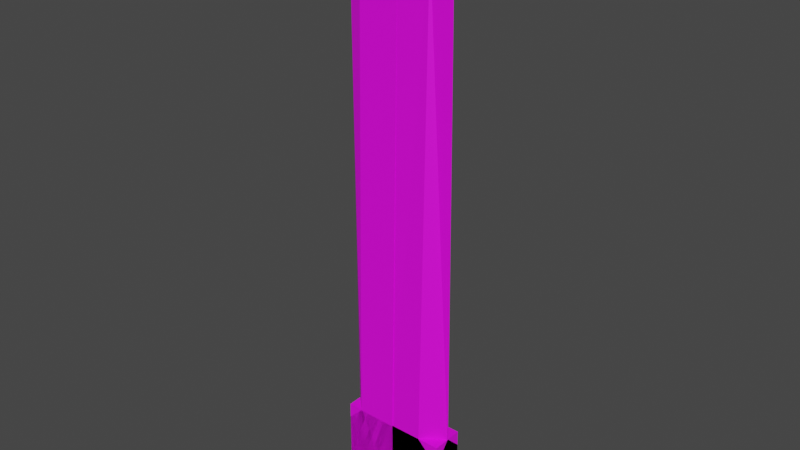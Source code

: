 # Source: Handle1.blend  (saved by Blender 3.6.11; exported with 4.5.12 LTS)
import bpy
from mathutils import Matrix  # noqa: F401  (used for matrix-valued properties, if any)

bpy.ops.wm.read_factory_settings(use_empty=True)
scene = bpy.context.scene
scene.name = 'Scene'

# ---- collections
col_collection = bpy.data.collections.new('Collection'); scene.collection.children.link(col_collection)

# ---- images (referenced by path relative to the original .blend; pixels are not part of the script)
import os
ASSET_DIR = os.environ.get("B2B_ASSET_DIR", "")  # directory of the original .blend (textures are referenced by path, not embedded)
HERE = os.path.dirname(os.path.abspath(__file__))  # packed textures are extracted next to this script under _unpacked/

def load_image(name, relpath, width, height, colorspace="sRGB"):
    """Load a texture the original file referenced (path relative to the .blend, or extracted next to this script)."""
    p = next((c for c in (os.path.join(HERE, relpath), os.path.join(ASSET_DIR, relpath)) if relpath and os.path.exists(c)), "")
    if p:
        img = bpy.data.images.load(p, check_existing=True)
        img.name = name
    else:  # same state as the original file: an image datablock whose file is absent (Cycles renders it pink)
        img = bpy.data.images.new(name, width, height)
        img.source = "FILE"
        img.filepath = "//" + (relpath or name)
    img.colorspace_settings.name = colorspace
    return img
img_silver_metallic_textured_background_jpg = load_image('silver-metallic-textured-background.jpg', 'Texture/silver-metallic-textured-background.jpg', 1024, 1024, 'sRGB')
img_silver_metallic_textured_background_jpg_002 = load_image('silver-metallic-textured-background.jpg.002', 'Texture/silver-metallic-textured-background.jpg', 1024, 1024, 'sRGB')

# ---- materials (node trees are filled in below, after node groups)
mat_material = bpy.data.materials.new('Material')
mat_material.alpha_threshold = 0.0
mat_material.use_transparent_shadow = False
mat_material.roughness = 0.5
mat_material.line_color = (0.0, 0.0, 0.0, 1.0)
mat_material_002 = bpy.data.materials.new('Material.002')
mat_material_002.alpha_threshold = 0.0
mat_material_002.use_transparent_shadow = False
mat_material_002.roughness = 0.5
mat_material_002.line_color = (0.0, 0.0, 0.0, 1.0)

# ---- material node trees
mat_material.use_nodes = True; mat_material.node_tree.nodes.clear()
_N = mat_material.node_tree.nodes; _L = mat_material.node_tree.links
n0 = _N.new('ShaderNodeOutputMaterial'); n0.name = 'Material Output'; n0.location = (300, 300)
n1 = _N.new('ShaderNodeBsdfPrincipled'); n1.name = 'Principled BSDF'; n1.location = (10, 300)
n1.distribution = 'GGX'
n1.subsurface_method = 'RANDOM_WALK_SKIN'
n1.inputs[3].default_value = 1.45
n1.inputs[27].default_value = (0.0, 0.0, 0.0, 1.0)
n1.inputs[28].default_value = 1.0
n2 = _N.new('ShaderNodeTexImage'); n2.name = 'Image Texture'; n2.location = (-280, 280)
n2.image = img_silver_metallic_textured_background_jpg
_L.new(n1.outputs[0], n0.inputs[0])
_L.new(n2.outputs[0], n1.inputs[0])
n0.is_active_output = True
mat_material_002.use_nodes = True; mat_material_002.node_tree.nodes.clear()
_N = mat_material_002.node_tree.nodes; _L = mat_material_002.node_tree.links
n0 = _N.new('ShaderNodeOutputMaterial'); n0.name = 'Material Output'; n0.location = (300, 300)
n1 = _N.new('ShaderNodeBsdfPrincipled'); n1.name = 'Principled BSDF'; n1.location = (10, 300)
n1.distribution = 'GGX'
n1.subsurface_method = 'RANDOM_WALK_SKIN'
n1.inputs[3].default_value = 1.45
n1.inputs[27].default_value = (0.0, 0.0, 0.0, 1.0)
n1.inputs[28].default_value = 1.0
n2 = _N.new('ShaderNodeTexImage'); n2.name = 'Image Texture'; n2.location = (-280, 280)
n2.image = img_silver_metallic_textured_background_jpg_002
_L.new(n1.outputs[0], n0.inputs[0])
_L.new(n2.outputs[0], n1.inputs[0])
n0.is_active_output = True

# ---- world
world_world = bpy.data.worlds.new('World'); scene.world = world_world
world_world.use_nodes = True; world_world.node_tree.nodes.clear()
_N = world_world.node_tree.nodes; _L = world_world.node_tree.links
n0 = _N.new('ShaderNodeOutputWorld'); n0.name = 'World Output'; n0.location = (300, 300)
n1 = _N.new('ShaderNodeBackground'); n1.name = 'Background'; n1.location = (10, 300)
n1.inputs[0].default_value = (0.05088, 0.05088, 0.05088, 1.0)
_L.new(n1.outputs[0], n0.inputs[0])
n0.is_active_output = True
world_world.color = (0.05088, 0.05088, 0.05088)
world_world.use_sun_shadow = False
world_world.sun_shadow_jitter_overblur = 0.0

# ---- meshes
me_cube = bpy.data.meshes.new('Cube')
me_cube.from_pydata([(-0.004193, 0.1339, 0.3435), (-0.004193, -0.1339, 0.3435), (-0.004193, -0.06338, 4.519), (-0.004193, -0.02259, 4.519), (0.4462, 0.0, 0.3435), (-0.004193, 0.0, 0.3435), (0.4462, -0.04702, 3.92), (-0.004193, -0.04702, 4.519), (0.4462, 0.0, 0.3435), (-0.004193, 0.0, 0.3435), (0.4462, -0.04702, 3.92), (-0.004193, -0.04702, 4.519), (0.4462, 0.0, 0.3435), (-0.004193, 0.0, 0.3435), (0.4462, -0.04702, 3.92), (-0.004193, -0.04702, 4.519), (0.4462, 0.0, 0.3435), (0.4462, 0.0, 0.3435), (0.4462, 0.0, -0.3435), (0.4462, 0.0, -0.3435), (-0.004193, 0.0, -0.3435), (-0.004193, 0.0, 0.3435), (-0.004193, 0.0, -0.3435), (-0.004193, 0.0, 0.3435), (0.4462, -0.04702, 3.92), (-0.004193, -0.04702, 4.519), (0.3204, 0.1339, 0.3435), (0.4462, 0.00809, 0.3435), (0.4462, -0.04602, 3.92), (0.3204, -0.005223, 4.087), (0.4462, 0.0, 0.3435), (0.2649, -0.1339, 0.3435), (0.2649, -0.06338, 4.161), (0.4462, -0.04702, 3.92)], [(21, 25), (24, 25), (20, 22), (21, 23), (17, 24), (16, 19), (23, 16), (18, 17), (20, 18), (19, 22)], [(26, 0, 3, 29), (1, 31, 32, 2), (6, 28, 29, 3, 7), (30, 4, 6, 33), (5, 1, 2, 7), (4, 27, 28, 6), (0, 5, 7, 3), (32, 33, 6, 7, 2), (7, 6, 10, 11), (7, 5, 9, 11), (6, 4, 8, 10), (11, 10, 14, 15), (11, 9, 13, 15), (10, 8, 12, 14), (26, 29, 28, 27), (32, 31, 30, 33)])
_uv = me_cube.uv_layers.new(name='UVMap')
_uv.uv.foreach_set('vector', [0.2185, 1.0, 0.1667, 1.0, 0.1667, 0.0, 0.2185, 0.1033, 0.6827, -7.52e-08, 0.6825, 0.09464, 0.2765, 0.09508, 0.2386, 1.493e-08, 0.3183, 0.268, 0.3183, 0.2683, 0.2963, 0.2845, 0.2388, 0.2821, 0.2387, 0.2734, 0.2386, 0.2845, 0.2386, 0.2845, 0.2386, 0.2845, 0.2386, 0.2845, 0.6826, 0.2162, 0.6826, 0.2643, 0.2386, 0.2389, 0.2386, 0.2331, 0.6223, 0.2643, 0.6224, 0.2672, 0.3183, 0.2683, 0.3183, 0.268, 0.6826, 0.1681, 0.6826, 0.2162, 0.2386, 0.2331, 0.2386, 0.2243, 0.2862, 0.2643, 0.3183, 0.268, 0.3183, 0.268, 0.2387, 0.2734, 0.2386, 0.2675, 0.2386, 0.2845, 0.2386, 0.2845, 0.2386, 0.2845, 0.2386, 0.2845, 0.2386, 0.2845, 0.2386, 0.2845, 0.2386, 0.2845, 0.2386, 0.2845, 0.2386, 0.2845, 0.2386, 0.2845, 0.2386, 0.2845, 0.2386, 0.2845, 0.2386, 0.2845, 0.2386, 0.2845, 0.2386, 0.2845, 0.2386, 0.2845, 0.2386, 0.2845, 0.2386, 0.2845, 0.2386, 0.2845, 0.2386, 0.2845, 0.2386, 0.2845, 0.2386, 0.2845, 0.2386, 0.2845, 0.2386, 0.2845, 0.2185, 1.0, 0.2185, 0.1033, 0.2386, 0.143, 0.2386, 0.9989, 0.2765, 0.09508, 0.6825, 0.09464, 0.6823, 0.1681, 0.302, 0.1603])
me_cube.materials.append(mat_material)
me_cube.use_mirror_vertex_groups = False
me_cube.update()
me_cube_001 = bpy.data.meshes.new('Cube.001')
me_cube_001.from_pydata([(0.4462, -0.1339, -0.3435), (0.4462, 0.1339, -0.3435), (0.4462, 0.1339, -0.3435), (0.4462, 0.1339, 0.3435), (0.4462, -0.1339, -0.3435), (0.4462, -0.1339, 0.3435), (-0.004193, -0.1339, -0.3435), (-0.004193, 0.1339, 0.3435), (-0.004193, 0.1339, -0.3435), (-0.004193, -0.1339, 0.3435), (-0.004193, -0.1339, -0.3435), (-0.004193, 0.1339, 0.3435), (-0.004193, 0.1339, -0.3435), (-0.004193, -0.1339, 0.3435), (0.4462, 0.0, 0.3435), (0.4462, 0.0, 0.3435), (0.4462, 0.0, -0.3435), (0.4462, 0.0, -0.3435), (-0.004193, 0.0, -0.3435), (-0.004193, 0.0, 0.3435), (-0.004193, 0.0, -0.3435), (-0.004193, 0.0, 0.3435), (0.4462, 0.0, 0.3435), (0.4462, 0.0, 0.3435), (0.4462, 0.0, -0.3435), (0.4462, 0.0, -0.3435), (-0.004193, 0.0, -0.3435), (-0.004193, 0.0, 0.3435), (-0.004193, 0.0, -0.3435), (-0.004193, 0.0, 0.3435), (0.4462, 0.0, 0.3435), (0.4462, 0.0, 0.3435), (0.4462, 0.0, -0.3435), (0.4462, 0.0, -0.3435), (-0.004193, 0.0, -0.3435), (-0.004193, 0.0, 0.3435), (-0.004193, 0.0, -0.3435), (-0.004193, 0.0, 0.3435), (0.3204, 0.1339, 0.3435), (0.4462, 0.00809, 0.3435), (0.4462, 0.1339, 0.2177), (0.4462, 0.0, 0.3435), (0.2649, -0.1339, 0.3435), (0.4462, -0.1339, 0.1622)], [], [(10, 13, 5, 4), (20, 17, 2, 12), (2, 3, 11, 12), (18, 8, 1, 16), (14, 21, 11, 3), (17, 14, 3, 2), (16, 1, 40, 39, 15), (7, 8, 12, 11), (6, 9, 13, 10), (19, 7, 11, 21), (18, 6, 10, 20), (8, 18, 20, 12), (9, 19, 21, 13), (4, 5, 14, 17), (5, 13, 21, 14), (6, 0, 43, 42, 9), (6, 18, 16, 0), (10, 4, 17, 20), (16, 18, 26, 24), (17, 14, 22, 25), (20, 18, 26, 28), (20, 17, 25, 28), (14, 21, 29, 22), (21, 19, 27, 29), (15, 16, 24, 23), (24, 26, 34, 32), (25, 22, 30, 33), (28, 26, 34, 36), (28, 25, 33, 36), (22, 29, 37, 30), (29, 27, 35, 37), (23, 24, 32, 31), (38, 39, 40), (1, 8, 7, 38, 40), (41, 42, 43), (0, 16, 15, 41, 43)])
_uv = me_cube_001.uv_layers.new(name='UVMap')
_uv.uv.foreach_set('vector', [0.0, 0.4284, 0.0, 0.1256, 0.2651, 0.1256, 0.2651, 0.4284, 0.6857, 0.5771, 0.6857, 0.4284, 0.791, 0.4284, 0.791, 0.5771, 0.2651, 0.4284, 0.2651, 0.1256, 0.5303, 0.1256, 0.5303, 0.4284, 0.6857, 0.5771, 0.791, 0.5771, 0.791, 0.7257, 0.6857, 0.7257, 0.6857, 0.8744, 0.6857, 0.7257, 0.791, 0.7257, 0.791, 0.8744, 0.344, 0.7312, 0.344, 0.4284, 0.4228, 0.4284, 0.4228, 0.7312, 0.5016, 0.7312, 0.4228, 0.7312, 0.4228, 0.4839, 0.4968, 0.4284, 0.5016, 0.4284, 0.4228, 0.4284, 0.4228, 0.4284, 0.4228, 0.4284, 0.4228, 0.4284, 0.4228, 0.4284, 0.4228, 0.4284, 0.4228, 0.4284, 0.4228, 0.4284, 0.4228, 0.4284, 0.4228, 0.4284, 0.4228, 0.4284, 0.4228, 0.4284, 0.4228, 0.4284, 0.4228, 0.4284, 0.4228, 0.4284, 0.4228, 0.4284, 0.4228, 0.4284, 0.4228, 0.4284, 0.4228, 0.4284, 0.4228, 0.4284, 0.4228, 0.4284, 0.4228, 0.4284, 0.4228, 0.4284, 0.4228, 0.4284, 0.2651, 0.7312, 0.2651, 0.4284, 0.344, 0.4284, 0.344, 0.7312, 0.5804, 0.8744, 0.5804, 0.7257, 0.6857, 0.7257, 0.6857, 0.8744, 0.7954, 0.4284, 0.5303, 0.4284, 0.5303, 0.2055, 0.637, 0.1256, 0.7954, 0.1256, 0.5804, 0.5771, 0.6857, 0.5771, 0.6857, 0.7257, 0.5804, 0.7257, 0.5804, 0.5771, 0.5804, 0.4284, 0.6857, 0.4284, 0.6857, 0.5771, 0.4228, 0.4284, 0.4228, 0.4284, 0.4228, 0.4284, 0.4228, 0.4284, 0.4228, 0.4284, 0.4228, 0.4284, 0.4228, 0.4284, 0.4228, 0.4284, 0.4228, 0.4284, 0.4228, 0.4284, 0.4228, 0.4284, 0.4228, 0.4284, 0.4228, 0.4284, 0.4228, 0.4284, 0.4228, 0.4284, 0.4228, 0.4284, 0.4228, 0.4284, 0.4228, 0.4284, 0.4228, 0.4284, 0.4228, 0.4284, 0.4228, 0.4284, 0.4228, 0.4284, 0.4228, 0.4284, 0.4228, 0.4284, 0.4228, 0.4284, 0.4228, 0.4284, 0.4228, 0.4284, 0.4228, 0.4284, 0.4228, 0.4284, 0.4228, 0.4284, 0.4228, 0.4284, 0.4228, 0.4284, 0.4228, 0.4284, 0.4228, 0.4284, 0.4228, 0.4284, 0.4228, 0.4284, 0.4228, 0.4284, 0.4228, 0.4284, 0.4228, 0.4284, 0.4228, 0.4284, 0.4228, 0.4284, 0.4228, 0.4284, 0.4228, 0.4284, 0.4228, 0.4284, 0.4228, 0.4284, 0.4228, 0.4284, 0.4228, 0.4284, 0.4228, 0.4284, 0.4228, 0.4284, 0.4228, 0.4284, 0.4228, 0.4284, 0.4228, 0.4284, 0.4228, 0.4284, 0.4228, 0.4284, 0.4228, 0.4284, 0.4228, 0.4284, 0.791, 0.4839, 0.865, 0.4284, 0.865, 0.4839, 0.2651, 0.7312, 0.0, 0.7312, 0.0, 0.4284, 0.1911, 0.4284, 0.2651, 0.4839, 0.5303, 0.1256, 0.637, 0.1256, 0.5303, 0.2055, 0.5804, 0.7312, 0.5016, 0.7312, 0.5016, 0.4284, 0.5016, 0.4284, 0.5804, 0.5083])
me_cube_001.materials.append(mat_material)
me_cube_001.use_mirror_vertex_groups = False
me_cube_001.update()
me_cube_004 = bpy.data.meshes.new('Cube.004')
me_cube_004.from_pydata([(0.4462, -0.1339, -0.3435), (0.4462, 0.1339, -0.3435), (0.4462, 0.1339, -0.3435), (0.4462, 0.1339, 0.3435), (0.4462, -0.1339, -0.3435), (0.4462, -0.1339, 0.3435), (-0.004193, -0.1339, -0.3435), (-0.004193, 0.1339, 0.3435), (-0.004193, 0.1339, -0.3435), (-0.004193, -0.1339, 0.3435), (-0.004193, -0.1339, -0.3435), (-0.004193, 0.1339, 0.3435), (-0.004193, 0.1339, -0.3435), (-0.004193, -0.1339, 0.3435), (0.4462, 0.0, 0.3435), (0.4462, 0.0, 0.3435), (0.4462, 0.0, -0.3435), (0.4462, 0.0, -0.3435), (-0.004193, 0.0, -0.3435), (-0.004193, 0.0, 0.3435), (-0.004193, 0.0, -0.3435), (-0.004193, 0.0, 0.3435), (0.4462, 0.0, 0.3435), (0.4462, 0.0, 0.3435), (0.4462, 0.0, -0.3435), (0.4462, 0.0, -0.3435), (-0.004193, 0.0, -0.3435), (-0.004193, 0.0, 0.3435), (-0.004193, 0.0, -0.3435), (-0.004193, 0.0, 0.3435), (0.4462, 0.0, 0.3435), (0.4462, 0.0, 0.3435), (0.4462, 0.0, -0.3435), (0.4462, 0.0, -0.3435), (-0.004193, 0.0, -0.3435), (-0.004193, 0.0, 0.3435), (-0.004193, 0.0, -0.3435), (-0.004193, 0.0, 0.3435), (0.3204, 0.1339, 0.3435), (0.4462, 0.00809, 0.3435), (0.4462, 0.1339, 0.2177), (0.4462, 0.0, 0.3435), (0.2649, -0.1339, 0.3435), (0.4462, -0.1339, 0.1622)], [], [(10, 13, 5, 4), (20, 17, 2, 12), (2, 3, 11, 12), (18, 8, 1, 16), (14, 21, 11, 3), (17, 14, 3, 2), (16, 1, 40, 39, 15), (7, 8, 12, 11), (6, 9, 13, 10), (19, 7, 11, 21), (18, 6, 10, 20), (8, 18, 20, 12), (9, 19, 21, 13), (4, 5, 14, 17), (5, 13, 21, 14), (6, 0, 43, 42, 9), (6, 18, 16, 0), (10, 4, 17, 20), (16, 18, 26, 24), (17, 14, 22, 25), (20, 18, 26, 28), (20, 17, 25, 28), (14, 21, 29, 22), (21, 19, 27, 29), (15, 16, 24, 23), (24, 26, 34, 32), (25, 22, 30, 33), (28, 26, 34, 36), (28, 25, 33, 36), (22, 29, 37, 30), (29, 27, 35, 37), (23, 24, 32, 31), (38, 39, 40), (1, 8, 7, 38, 40), (41, 42, 43), (0, 16, 15, 41, 43)])
_uv = me_cube_004.uv_layers.new(name='UVMap')
_uv.uv.foreach_set('vector', [0.0, 0.4284, 0.0, 0.1256, 0.2651, 0.1256, 0.2651, 0.4284, 0.6857, 0.5771, 0.6857, 0.4284, 0.791, 0.4284, 0.791, 0.5771, 0.2651, 0.4284, 0.2651, 0.1256, 0.5303, 0.1256, 0.5303, 0.4284, 0.6857, 0.5771, 0.791, 0.5771, 0.791, 0.7257, 0.6857, 0.7257, 0.6857, 0.8744, 0.6857, 0.7257, 0.791, 0.7257, 0.791, 0.8744, 0.344, 0.7312, 0.344, 0.4284, 0.4228, 0.4284, 0.4228, 0.7312, 0.5016, 0.7312, 0.4228, 0.7312, 0.4228, 0.4839, 0.4968, 0.4284, 0.5016, 0.4284, 0.4228, 0.4284, 0.4228, 0.4284, 0.4228, 0.4284, 0.4228, 0.4284, 0.4228, 0.4284, 0.4228, 0.4284, 0.4228, 0.4284, 0.4228, 0.4284, 0.4228, 0.4284, 0.4228, 0.4284, 0.4228, 0.4284, 0.4228, 0.4284, 0.4228, 0.4284, 0.4228, 0.4284, 0.4228, 0.4284, 0.4228, 0.4284, 0.4228, 0.4284, 0.4228, 0.4284, 0.4228, 0.4284, 0.4228, 0.4284, 0.4228, 0.4284, 0.4228, 0.4284, 0.4228, 0.4284, 0.4228, 0.4284, 0.2651, 0.7312, 0.2651, 0.4284, 0.344, 0.4284, 0.344, 0.7312, 0.5804, 0.8744, 0.5804, 0.7257, 0.6857, 0.7257, 0.6857, 0.8744, 0.7954, 0.4284, 0.5303, 0.4284, 0.5303, 0.2055, 0.637, 0.1256, 0.7954, 0.1256, 0.5804, 0.5771, 0.6857, 0.5771, 0.6857, 0.7257, 0.5804, 0.7257, 0.5804, 0.5771, 0.5804, 0.4284, 0.6857, 0.4284, 0.6857, 0.5771, 0.4228, 0.4284, 0.4228, 0.4284, 0.4228, 0.4284, 0.4228, 0.4284, 0.4228, 0.4284, 0.4228, 0.4284, 0.4228, 0.4284, 0.4228, 0.4284, 0.4228, 0.4284, 0.4228, 0.4284, 0.4228, 0.4284, 0.4228, 0.4284, 0.4228, 0.4284, 0.4228, 0.4284, 0.4228, 0.4284, 0.4228, 0.4284, 0.4228, 0.4284, 0.4228, 0.4284, 0.4228, 0.4284, 0.4228, 0.4284, 0.4228, 0.4284, 0.4228, 0.4284, 0.4228, 0.4284, 0.4228, 0.4284, 0.4228, 0.4284, 0.4228, 0.4284, 0.4228, 0.4284, 0.4228, 0.4284, 0.4228, 0.4284, 0.4228, 0.4284, 0.4228, 0.4284, 0.4228, 0.4284, 0.4228, 0.4284, 0.4228, 0.4284, 0.4228, 0.4284, 0.4228, 0.4284, 0.4228, 0.4284, 0.4228, 0.4284, 0.4228, 0.4284, 0.4228, 0.4284, 0.4228, 0.4284, 0.4228, 0.4284, 0.4228, 0.4284, 0.4228, 0.4284, 0.4228, 0.4284, 0.4228, 0.4284, 0.4228, 0.4284, 0.4228, 0.4284, 0.4228, 0.4284, 0.4228, 0.4284, 0.4228, 0.4284, 0.4228, 0.4284, 0.4228, 0.4284, 0.4228, 0.4284, 0.4228, 0.4284, 0.4228, 0.4284, 0.791, 0.4839, 0.865, 0.4284, 0.865, 0.4839, 0.2651, 0.7312, 0.0, 0.7312, 0.0, 0.4284, 0.1911, 0.4284, 0.2651, 0.4839, 0.5303, 0.1256, 0.637, 0.1256, 0.5303, 0.2055, 0.5804, 0.7312, 0.5016, 0.7312, 0.5016, 0.4284, 0.5016, 0.4284, 0.5804, 0.5083])
me_cube_004.materials.append(mat_material_002)
me_cube_004.use_mirror_vertex_groups = False
me_cube_004.update()
me_cube_005 = bpy.data.meshes.new('Cube.005')
me_cube_005.from_pydata([(-0.004193, 0.1339, 0.3435), (-0.004193, -0.1339, 0.3435), (-0.004193, -0.06338, 4.519), (-0.004193, -0.02259, 4.519), (0.4462, 0.0, 0.3435), (-0.004193, 0.0, 0.3435), (0.4462, -0.04702, 3.92), (-0.004193, -0.04702, 4.519), (0.4462, 0.0, 0.3435), (-0.004193, 0.0, 0.3435), (0.4462, -0.04702, 3.92), (-0.004193, -0.04702, 4.519), (0.4462, 0.0, 0.3435), (-0.004193, 0.0, 0.3435), (0.4462, -0.04702, 3.92), (-0.004193, -0.04702, 4.519), (0.4462, 0.0, 0.3435), (0.4462, 0.0, 0.3435), (0.4462, 0.0, -0.3435), (0.4462, 0.0, -0.3435), (-0.004193, 0.0, -0.3435), (-0.004193, 0.0, 0.3435), (-0.004193, 0.0, -0.3435), (-0.004193, 0.0, 0.3435), (0.4462, -0.04702, 3.92), (-0.004193, -0.04702, 4.519), (0.3204, 0.1339, 0.3435), (0.4462, 0.00809, 0.3435), (0.4462, -0.04602, 3.92), (0.3204, -0.005223, 4.087), (0.4462, 0.0, 0.3435), (0.2649, -0.1339, 0.3435), (0.2649, -0.06338, 4.161), (0.4462, -0.04702, 3.92)], [(21, 25), (24, 25), (20, 22), (21, 23), (17, 24), (16, 19), (23, 16), (18, 17), (20, 18), (19, 22)], [(26, 0, 3, 29), (1, 31, 32, 2), (6, 28, 29, 3, 7), (30, 4, 6, 33), (5, 1, 2, 7), (4, 27, 28, 6), (0, 5, 7, 3), (32, 33, 6, 7, 2), (7, 6, 10, 11), (7, 5, 9, 11), (6, 4, 8, 10), (11, 10, 14, 15), (11, 9, 13, 15), (10, 8, 12, 14), (26, 29, 28, 27), (32, 31, 30, 33)])
_uv = me_cube_005.uv_layers.new(name='UVMap')
_uv.uv.foreach_set('vector', [0.2185, 1.0, 0.1667, 1.0, 0.1667, 0.0, 0.2185, 0.1033, 0.6827, -7.52e-08, 0.6825, 0.09464, 0.2765, 0.09508, 0.2386, 1.493e-08, 0.3183, 0.268, 0.3183, 0.2683, 0.2963, 0.2845, 0.2388, 0.2821, 0.2387, 0.2734, 0.2386, 0.2845, 0.2386, 0.2845, 0.2386, 0.2845, 0.2386, 0.2845, 0.6826, 0.2162, 0.6826, 0.2643, 0.2386, 0.2389, 0.2386, 0.2331, 0.6223, 0.2643, 0.6224, 0.2672, 0.3183, 0.2683, 0.3183, 0.268, 0.6826, 0.1681, 0.6826, 0.2162, 0.2386, 0.2331, 0.2386, 0.2243, 0.2862, 0.2643, 0.3183, 0.268, 0.3183, 0.268, 0.2387, 0.2734, 0.2386, 0.2675, 0.2386, 0.2845, 0.2386, 0.2845, 0.2386, 0.2845, 0.2386, 0.2845, 0.2386, 0.2845, 0.2386, 0.2845, 0.2386, 0.2845, 0.2386, 0.2845, 0.2386, 0.2845, 0.2386, 0.2845, 0.2386, 0.2845, 0.2386, 0.2845, 0.2386, 0.2845, 0.2386, 0.2845, 0.2386, 0.2845, 0.2386, 0.2845, 0.2386, 0.2845, 0.2386, 0.2845, 0.2386, 0.2845, 0.2386, 0.2845, 0.2386, 0.2845, 0.2386, 0.2845, 0.2386, 0.2845, 0.2386, 0.2845, 0.2185, 1.0, 0.2185, 0.1033, 0.2386, 0.143, 0.2386, 0.9989, 0.2765, 0.09508, 0.6825, 0.09464, 0.6823, 0.1681, 0.302, 0.1603])
me_cube_005.materials.append(mat_material_002)
me_cube_005.use_mirror_vertex_groups = False
me_cube_005.update()

# ---- objects
ob_cube = bpy.data.objects.new('Cube', me_cube)
ob_cube_001 = bpy.data.objects.new('Cube.001', me_cube_001)
ob_cube_002 = bpy.data.objects.new('Cube.002', me_cube_004)
ob_cube_003 = bpy.data.objects.new('Cube.003', me_cube_005)

# ---- transforms, parenting, visibility, modifiers, constraints
ob_cube.location = (0.0, 0.0, 0.0)
ob_cube.lock_rotations_4d = False
ob_cube.empty_display_type = 'ARROWS'
ob_cube.lineart.crease_threshold = 0.0
ob_cube_001.location = (0.0, 0.0, 0.0)
ob_cube_001.lock_rotations_4d = False
ob_cube_001.empty_display_type = 'ARROWS'
ob_cube_001.lineart.crease_threshold = 0.0
ob_cube_002.location = (0.001135, 0.0, 0.0)
ob_cube_002.rotation_euler = (0.0, -0.0, 3.142)
ob_cube_002.lock_rotations_4d = False
ob_cube_002.empty_display_type = 'ARROWS'
ob_cube_002.lineart.crease_threshold = 0.0
ob_cube_003.location = (0.001135, 0.0, 0.0)
ob_cube_003.rotation_euler = (-0.01883, 6.134e-09, 9.425)
ob_cube_003.lock_rotations_4d = False
ob_cube_003.empty_display_type = 'ARROWS'
ob_cube_003.lineart.crease_threshold = 0.0

# ---- collection membership
col_collection.objects.link(ob_cube)
col_collection.objects.link(ob_cube_001)
col_collection.objects.link(ob_cube_002)
col_collection.objects.link(ob_cube_003)

# ---- scene / render settings (as saved in the file)
scene.frame_start = 1; scene.frame_end = 250; scene.frame_set(1)
scene.render.engine = 'BLENDER_EEVEE_NEXT'
scene.cycles.sampling_pattern = 'TABULATED_SOBOL'
scene.view_settings.view_transform = 'Filmic'
bpy.context.view_layer.update()

# ---- added for rendering (the .blend has no active camera and no usable light): camera, sun
cam_auto = bpy.data.cameras.new('AutoCamera')
cam_auto.lens = 50.0
cam_auto.sensor_width = 36.0
cam_auto.clip_end = 1000.0
ob_auto_camera = bpy.data.objects.new('AutoCamera', cam_auto)
scene.collection.objects.link(ob_auto_camera)
ob_auto_camera.location = (4.59002, -5.54664, 5.75876)
ob_auto_camera.rotation_euler = (1.09748, -7.21219e-08, 0.694738)
scene.camera = ob_auto_camera
light_auto_sun = bpy.data.lights.new('AutoSun', 'SUN')
light_auto_sun.energy = 3.0
light_auto_sun.angle = 0.0523599
ob_auto_sun = bpy.data.objects.new('AutoSun', light_auto_sun)
scene.collection.objects.link(ob_auto_sun)
ob_auto_sun.rotation_euler = (0.872665, 0.174533, 0.523599)
bpy.context.view_layer.update()

